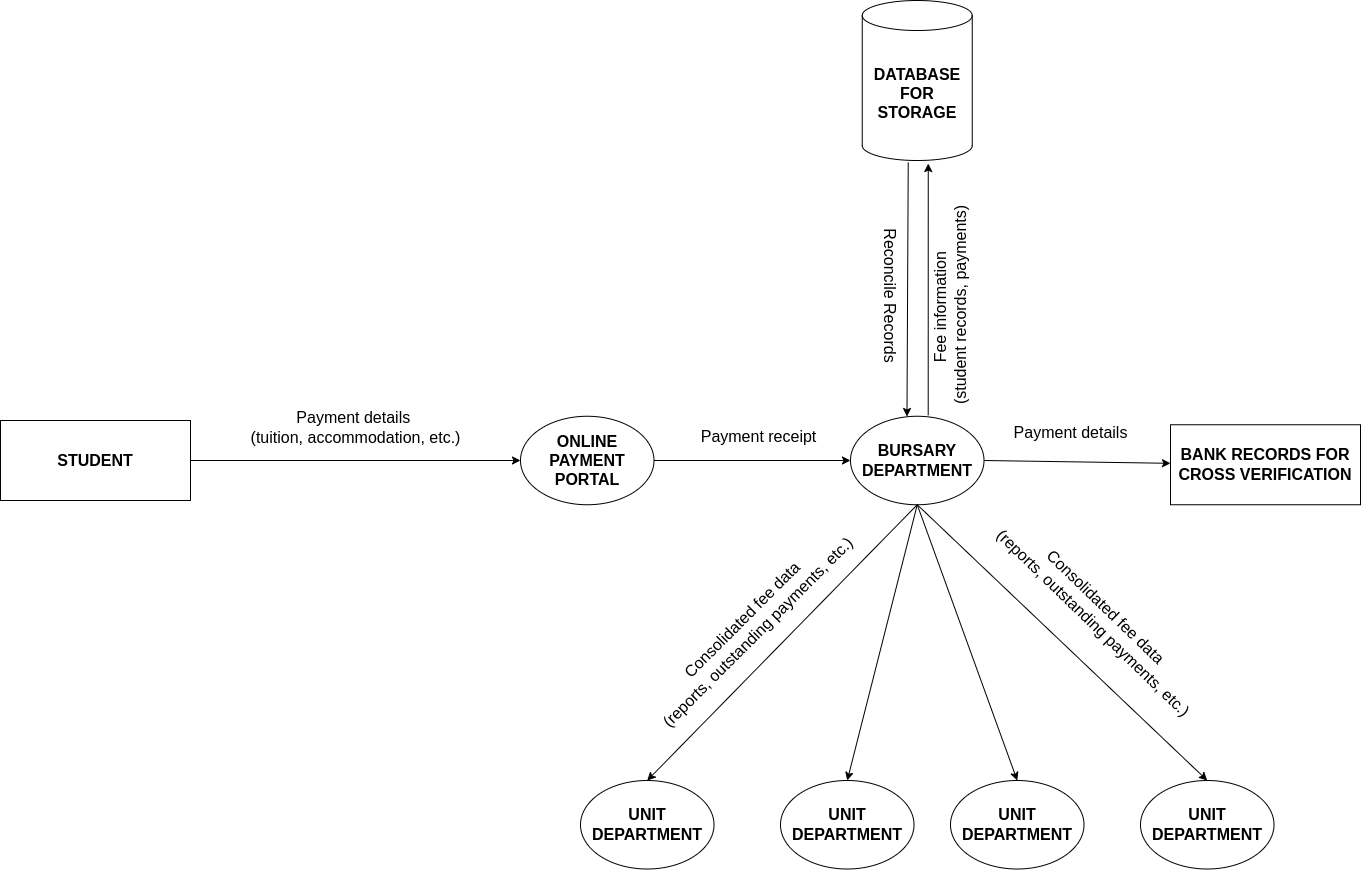

The diagram above was exported from draw.io. Its source (the exported page's mxGraphModel, read from the mxfile embedded in the PNG):
<mxGraphModel dx="1687" dy="2094" grid="1" gridSize="10" guides="1" tooltips="1" connect="1" arrows="1" fold="1" page="1" pageScale="1" pageWidth="827" pageHeight="1169" background="#FCFCFC" math="0" shadow="0">
  <root>
    <mxCell id="0" />
    <mxCell id="1" parent="0" />
    <mxCell id="7MzRE1XrLqYPuFOFrTI6-1" value="&lt;b&gt;&lt;font style=&quot;font-size: 16px;&quot;&gt;STUDENT&lt;/font&gt;&lt;/b&gt;" style="rounded=0;whiteSpace=wrap;html=1;" parent="1" vertex="1">
      <mxGeometry x="30" y="70" width="190" height="80" as="geometry" />
    </mxCell>
    <mxCell id="dlNBPW3jmc3Tmm9AQNGS-6" value="" style="endArrow=classic;html=1;rounded=0;entryX=0;entryY=0.5;entryDx=0;entryDy=0;exitX=1;exitY=0.5;exitDx=0;exitDy=0;" parent="1" edge="1" target="dlNBPW3jmc3Tmm9AQNGS-17" source="7MzRE1XrLqYPuFOFrTI6-1">
      <mxGeometry width="50" height="50" relative="1" as="geometry">
        <mxPoint x="240" y="110" as="sourcePoint" />
        <mxPoint x="540" y="110" as="targetPoint" />
      </mxGeometry>
    </mxCell>
    <mxCell id="dlNBPW3jmc3Tmm9AQNGS-7" value="Payment details&amp;nbsp;&lt;div&gt;(tuition, accommodation, etc.)&lt;/div&gt;" style="text;html=1;align=center;verticalAlign=middle;resizable=0;points=[];autosize=1;strokeColor=none;fillColor=none;rotation=0;fontSize=16;" parent="1" vertex="1">
      <mxGeometry x="270" y="52" width="230" height="50" as="geometry" />
    </mxCell>
    <mxCell id="dlNBPW3jmc3Tmm9AQNGS-17" value="&lt;span style=&quot;font-size: 16px; font-weight: 700;&quot;&gt;ONLINE PAYMENT PORTAL&lt;/span&gt;" style="ellipse;whiteSpace=wrap;html=1;" parent="1" vertex="1">
      <mxGeometry x="550" y="65.75" width="133.5" height="88.5" as="geometry" />
    </mxCell>
    <mxCell id="dlNBPW3jmc3Tmm9AQNGS-20" value="" style="endArrow=classic;html=1;rounded=0;exitX=1;exitY=0.5;exitDx=0;exitDy=0;entryX=0;entryY=0.5;entryDx=0;entryDy=0;" parent="1" edge="1" target="dlNBPW3jmc3Tmm9AQNGS-21" source="dlNBPW3jmc3Tmm9AQNGS-17">
      <mxGeometry width="50" height="50" relative="1" as="geometry">
        <mxPoint x="700" y="109.5" as="sourcePoint" />
        <mxPoint x="870" y="110" as="targetPoint" />
      </mxGeometry>
    </mxCell>
    <mxCell id="dlNBPW3jmc3Tmm9AQNGS-21" value="&lt;span style=&quot;font-size: 16px; font-weight: 700;&quot;&gt;BURSARY DEPARTMENT&lt;/span&gt;" style="ellipse;whiteSpace=wrap;html=1;" parent="1" vertex="1">
      <mxGeometry x="880" y="65.75" width="133.5" height="88.5" as="geometry" />
    </mxCell>
    <mxCell id="dlNBPW3jmc3Tmm9AQNGS-22" value="Payment receipt" style="text;html=1;align=center;verticalAlign=middle;resizable=0;points=[];autosize=1;strokeColor=none;fillColor=none;rotation=0;fontSize=16;" parent="1" vertex="1">
      <mxGeometry x="718" y="71" width="140" height="30" as="geometry" />
    </mxCell>
    <mxCell id="dlNBPW3jmc3Tmm9AQNGS-23" value="&lt;b&gt;&lt;font style=&quot;font-size: 16px;&quot;&gt;BANK RECORDS FOR CROSS VERIFICATION&lt;/font&gt;&lt;/b&gt;" style="rounded=0;whiteSpace=wrap;html=1;" parent="1" vertex="1">
      <mxGeometry x="1200" y="74.25" width="190" height="80" as="geometry" />
    </mxCell>
    <mxCell id="dlNBPW3jmc3Tmm9AQNGS-24" value="" style="endArrow=classic;html=1;rounded=0;exitX=1;exitY=0.5;exitDx=0;exitDy=0;" parent="1" edge="1" target="dlNBPW3jmc3Tmm9AQNGS-23" source="dlNBPW3jmc3Tmm9AQNGS-21">
      <mxGeometry width="50" height="50" relative="1" as="geometry">
        <mxPoint x="1020" y="109.5" as="sourcePoint" />
        <mxPoint x="1190" y="110" as="targetPoint" />
      </mxGeometry>
    </mxCell>
    <mxCell id="dlNBPW3jmc3Tmm9AQNGS-25" value="Payment details" style="text;html=1;align=center;verticalAlign=middle;resizable=0;points=[];autosize=1;strokeColor=none;fillColor=none;rotation=0;fontSize=16;" parent="1" vertex="1">
      <mxGeometry x="1030" y="66.75" width="140" height="30" as="geometry" />
    </mxCell>
    <mxCell id="dlNBPW3jmc3Tmm9AQNGS-26" value="" style="endArrow=classic;html=1;rounded=0;exitX=0.582;exitY=-0.01;exitDx=0;exitDy=0;exitPerimeter=0;entryX=0.6;entryY=1.019;entryDx=0;entryDy=0;entryPerimeter=0;" parent="1" edge="1" target="dlNBPW3jmc3Tmm9AQNGS-27" source="dlNBPW3jmc3Tmm9AQNGS-21">
      <mxGeometry width="50" height="50" relative="1" as="geometry">
        <mxPoint x="990" y="30" as="sourcePoint" />
        <mxPoint x="980" y="-90" as="targetPoint" />
      </mxGeometry>
    </mxCell>
    <mxCell id="dlNBPW3jmc3Tmm9AQNGS-27" value="&lt;font style=&quot;font-size: 16px;&quot;&gt;&lt;b&gt;DATABASE&lt;/b&gt;&lt;/font&gt;&lt;div style=&quot;font-size: 16px;&quot;&gt;&lt;font style=&quot;font-size: 16px;&quot;&gt;&lt;b&gt;FOR&lt;/b&gt;&lt;/font&gt;&lt;/div&gt;&lt;div style=&quot;font-size: 16px;&quot;&gt;&lt;font style=&quot;font-size: 16px;&quot;&gt;&lt;b&gt;STORAGE&lt;/b&gt;&lt;/font&gt;&lt;/div&gt;" style="shape=cylinder3;whiteSpace=wrap;html=1;boundedLbl=1;backgroundOutline=1;size=15;" parent="1" vertex="1">
      <mxGeometry x="891.75" y="-350" width="110" height="160" as="geometry" />
    </mxCell>
    <mxCell id="dlNBPW3jmc3Tmm9AQNGS-28" value="&lt;font style=&quot;font-size: 16px;&quot;&gt;Fee information&amp;nbsp;&lt;/font&gt;&lt;div style=&quot;font-size: 16px;&quot;&gt;&lt;font style=&quot;font-size: 16px;&quot;&gt;(student records, payments)&lt;/font&gt;&lt;/div&gt;" style="text;html=1;align=center;verticalAlign=middle;resizable=0;points=[];autosize=1;strokeColor=none;fillColor=none;rotation=-90;fontSize=16;" parent="1" vertex="1">
      <mxGeometry x="870" y="-70" width="220" height="50" as="geometry" />
    </mxCell>
    <mxCell id="dlNBPW3jmc3Tmm9AQNGS-29" value="" style="endArrow=classic;html=1;rounded=0;exitX=0.418;exitY=1.012;exitDx=0;exitDy=0;exitPerimeter=0;entryX=0.423;entryY=0.003;entryDx=0;entryDy=0;entryPerimeter=0;" parent="1" edge="1" target="dlNBPW3jmc3Tmm9AQNGS-21" source="dlNBPW3jmc3Tmm9AQNGS-27">
      <mxGeometry width="50" height="50" relative="1" as="geometry">
        <mxPoint x="930" y="-110" as="sourcePoint" />
        <mxPoint x="940" y="40" as="targetPoint" />
      </mxGeometry>
    </mxCell>
    <mxCell id="dlNBPW3jmc3Tmm9AQNGS-30" value="Reconcile Records" style="text;html=1;align=center;verticalAlign=middle;resizable=0;points=[];autosize=1;strokeColor=none;fillColor=none;rotation=90;fontSize=16;" parent="1" vertex="1">
      <mxGeometry x="840" y="-70" width="160" height="30" as="geometry" />
    </mxCell>
    <mxCell id="BdCQ62IgsXJuuxTbjIfk-1" value="" style="endArrow=classic;html=1;rounded=0;entryX=0.5;entryY=0;entryDx=0;entryDy=0;exitX=0.5;exitY=1;exitDx=0;exitDy=0;" edge="1" parent="1" source="dlNBPW3jmc3Tmm9AQNGS-21" target="BdCQ62IgsXJuuxTbjIfk-4">
      <mxGeometry width="50" height="50" relative="1" as="geometry">
        <mxPoint x="630" y="460" as="sourcePoint" />
        <mxPoint x="720" y="320" as="targetPoint" />
      </mxGeometry>
    </mxCell>
    <mxCell id="BdCQ62IgsXJuuxTbjIfk-4" value="&lt;span style=&quot;font-size: 16px; font-weight: 700;&quot;&gt;UNIT DEPARTMENT&lt;/span&gt;" style="ellipse;whiteSpace=wrap;html=1;" vertex="1" parent="1">
      <mxGeometry x="610" y="430" width="133.5" height="88.5" as="geometry" />
    </mxCell>
    <mxCell id="BdCQ62IgsXJuuxTbjIfk-5" value="&lt;span style=&quot;font-size: 16px; font-weight: 700;&quot;&gt;UNIT DEPARTMENT&lt;/span&gt;" style="ellipse;whiteSpace=wrap;html=1;" vertex="1" parent="1">
      <mxGeometry x="810" y="430" width="133.5" height="88.5" as="geometry" />
    </mxCell>
    <mxCell id="BdCQ62IgsXJuuxTbjIfk-6" value="" style="endArrow=classic;html=1;rounded=0;entryX=0.5;entryY=0;entryDx=0;entryDy=0;exitX=0.5;exitY=1;exitDx=0;exitDy=0;" edge="1" parent="1" source="dlNBPW3jmc3Tmm9AQNGS-21" target="BdCQ62IgsXJuuxTbjIfk-5">
      <mxGeometry width="50" height="50" relative="1" as="geometry">
        <mxPoint x="918" y="156" as="sourcePoint" />
        <mxPoint x="717" y="340" as="targetPoint" />
      </mxGeometry>
    </mxCell>
    <mxCell id="BdCQ62IgsXJuuxTbjIfk-7" value="&lt;span style=&quot;font-size: 16px; font-weight: 700;&quot;&gt;UNIT DEPARTMENT&lt;/span&gt;" style="ellipse;whiteSpace=wrap;html=1;" vertex="1" parent="1">
      <mxGeometry x="980" y="430" width="133.5" height="88.5" as="geometry" />
    </mxCell>
    <mxCell id="BdCQ62IgsXJuuxTbjIfk-8" value="" style="endArrow=classic;html=1;rounded=0;entryX=0.5;entryY=0;entryDx=0;entryDy=0;exitX=0.5;exitY=1;exitDx=0;exitDy=0;" edge="1" parent="1" source="dlNBPW3jmc3Tmm9AQNGS-21" target="BdCQ62IgsXJuuxTbjIfk-7">
      <mxGeometry width="50" height="50" relative="1" as="geometry">
        <mxPoint x="928" y="166" as="sourcePoint" />
        <mxPoint x="877" y="340" as="targetPoint" />
      </mxGeometry>
    </mxCell>
    <mxCell id="BdCQ62IgsXJuuxTbjIfk-9" value="&lt;span style=&quot;font-size: 16px; font-weight: 700;&quot;&gt;UNIT DEPARTMENT&lt;/span&gt;" style="ellipse;whiteSpace=wrap;html=1;" vertex="1" parent="1">
      <mxGeometry x="1170" y="430" width="133.5" height="88.5" as="geometry" />
    </mxCell>
    <mxCell id="BdCQ62IgsXJuuxTbjIfk-11" value="" style="endArrow=classic;html=1;rounded=0;entryX=0.5;entryY=0;entryDx=0;entryDy=0;exitX=0.5;exitY=1;exitDx=0;exitDy=0;" edge="1" parent="1" source="dlNBPW3jmc3Tmm9AQNGS-21" target="BdCQ62IgsXJuuxTbjIfk-9">
      <mxGeometry width="50" height="50" relative="1" as="geometry">
        <mxPoint x="957" y="164" as="sourcePoint" />
        <mxPoint x="1033" y="340" as="targetPoint" />
      </mxGeometry>
    </mxCell>
    <mxCell id="BdCQ62IgsXJuuxTbjIfk-12" value="Consolidated fee data&amp;nbsp;&lt;div&gt;(reports, outstanding payments, etc.)&lt;/div&gt;" style="text;html=1;align=center;verticalAlign=middle;resizable=0;points=[];autosize=1;strokeColor=none;fillColor=none;rotation=-45;fontSize=16;" vertex="1" parent="1">
      <mxGeometry x="640" y="250" width="280" height="50" as="geometry" />
    </mxCell>
    <mxCell id="BdCQ62IgsXJuuxTbjIfk-13" value="Consolidated fee data&amp;nbsp;&lt;div&gt;(reports, outstanding payments, etc.)&lt;/div&gt;" style="text;html=1;align=center;verticalAlign=middle;resizable=0;points=[];autosize=1;strokeColor=none;fillColor=none;rotation=44;fontSize=16;" vertex="1" parent="1">
      <mxGeometry x="990" y="240" width="280" height="50" as="geometry" />
    </mxCell>
  </root>
</mxGraphModel>